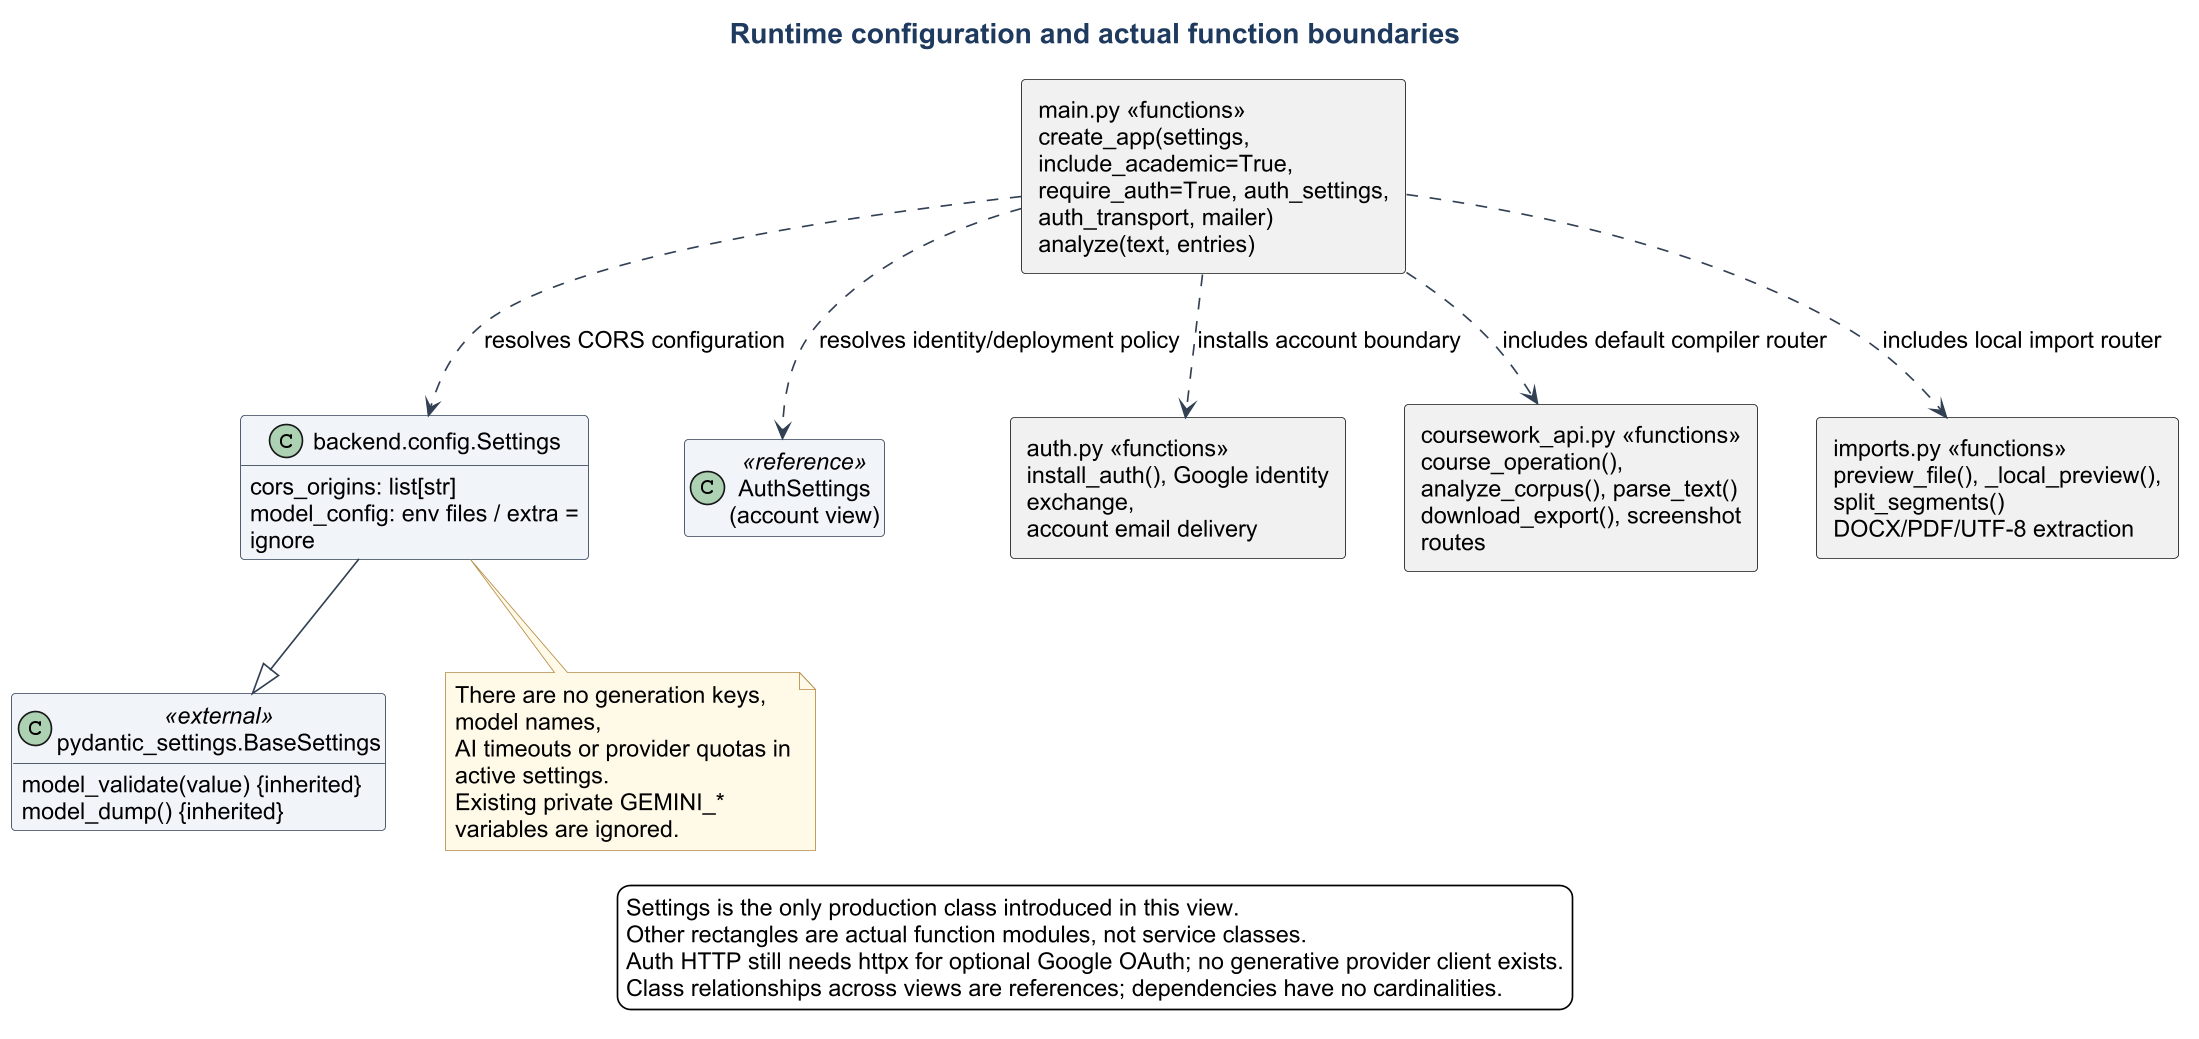

The diagram above was rendered by PlantUML. Its source (embedded in the PNG):
@startuml
!include theme.iuml
allowmixing
title Runtime configuration and actual function boundaries
hide empty members
class "backend.config.Settings" as Settings {
  cors_origins: list[str]
  model_config: env files / extra = ignore
}
class "pydantic_settings.BaseSettings" as BaseSettings <<external>> {
  model_validate(value) {inherited}
  model_dump() {inherited}
}
class "AuthSettings\n(account view)" as AuthSettings <<reference>>
rectangle "main.py <<functions>>\ncreate_app(settings, include_academic=True,\nrequire_auth=True, auth_settings, auth_transport, mailer)\nanalyze(text, entries)" as Factory
rectangle "auth.py <<functions>>\ninstall_auth(), Google identity exchange,\naccount email delivery" as Identity
rectangle "coursework_api.py <<functions>>\ncourse_operation(), analyze_corpus(), parse_text()\ndownload_export(), screenshot routes" as Course
rectangle "imports.py <<functions>>\npreview_file(), _local_preview(), split_segments()\nDOCX/PDF/UTF-8 extraction" as Imports
Settings --|> BaseSettings
Factory ..> Settings : resolves CORS configuration
Factory ..> AuthSettings : resolves identity/deployment policy
Factory ..> Identity : installs account boundary
Factory ..> Course : includes default compiler router
Factory ..> Imports : includes local import router
note bottom of Settings
  There are no generation keys, model names,
  AI timeouts or provider quotas in active settings.
  Existing private GEMINI_* variables are ignored.
end note
legend bottom
  Settings is the only production class introduced in this view.
  Other rectangles are actual function modules, not service classes.
  Auth HTTP still needs httpx for optional Google OAuth; no generative provider client exists.
  Class relationships across views are references; dependencies have no cardinalities.
endlegend
@enduml